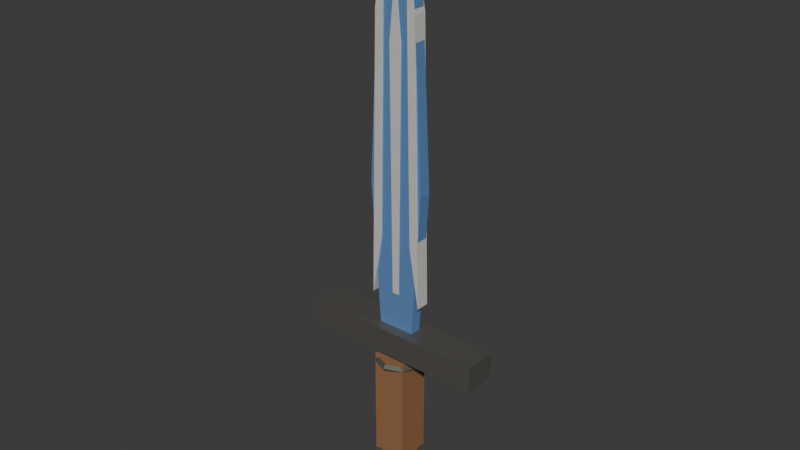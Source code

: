# Source: t4_one_handed_sword.blend  (saved by Blender 5.1.30; exported with 4.5.12 LTS)
import bpy
from mathutils import Matrix  # noqa: F401  (used for matrix-valued properties, if any)

bpy.ops.wm.read_factory_settings(use_empty=True)
scene = bpy.context.scene
scene.name = 'Scene'

# ---- materials (node trees are filled in below, after node groups)
mat_t4_sword_forged_blade = bpy.data.materials.new('T4_Sword_Forged_Blade')
mat_t4_sword_forged_blade.diffuse_color = (0.2, 0.42, 0.82, 1.0)
mat_t4_sword_brightedge = bpy.data.materials.new('T4_Sword_BrightEdge')
mat_t4_sword_brightedge.diffuse_color = (0.94, 0.92, 0.86, 1.0)
mat_t4_sword_guard = bpy.data.materials.new('T4_Sword_Guard')
mat_t4_sword_guard.diffuse_color = (0.18, 0.17, 0.15, 1.0)
mat_t4_sword_leathergrip = bpy.data.materials.new('T4_Sword_LeatherGrip')
mat_t4_sword_leathergrip.diffuse_color = (0.3, 0.14, 0.06, 1.0)

# ---- material node trees
mat_t4_sword_forged_blade.use_nodes = True; mat_t4_sword_forged_blade.node_tree.nodes.clear()
_N = mat_t4_sword_forged_blade.node_tree.nodes; _L = mat_t4_sword_forged_blade.node_tree.links
n0 = _N.new('ShaderNodeBsdfPrincipled'); n0.name = 'Principled BSDF'; n0.location = (-200, 100)
n0.inputs[0].default_value = (0.2, 0.42, 0.82, 1.0)
n0.inputs[1].default_value = 0.45
n0.inputs[2].default_value = 0.34
n1 = _N.new('ShaderNodeOutputMaterial'); n1.name = 'Material Output'; n1.location = (200, 100)
_L.new(n0.outputs[0], n1.inputs[0])
n1.is_active_output = True
mat_t4_sword_brightedge.use_nodes = True; mat_t4_sword_brightedge.node_tree.nodes.clear()
_N = mat_t4_sword_brightedge.node_tree.nodes; _L = mat_t4_sword_brightedge.node_tree.links
n0 = _N.new('ShaderNodeBsdfPrincipled'); n0.name = 'Principled BSDF'; n0.location = (-200, 100)
n0.inputs[0].default_value = (0.94, 0.92, 0.86, 1.0)
n0.inputs[1].default_value = 0.35
n0.inputs[2].default_value = 0.28
n1 = _N.new('ShaderNodeOutputMaterial'); n1.name = 'Material Output'; n1.location = (200, 100)
_L.new(n0.outputs[0], n1.inputs[0])
n1.is_active_output = True
mat_t4_sword_guard.use_nodes = True; mat_t4_sword_guard.node_tree.nodes.clear()
_N = mat_t4_sword_guard.node_tree.nodes; _L = mat_t4_sword_guard.node_tree.links
n0 = _N.new('ShaderNodeBsdfPrincipled'); n0.name = 'Principled BSDF'; n0.location = (-200, 100)
n0.inputs[0].default_value = (0.18, 0.17, 0.15, 1.0)
n0.inputs[1].default_value = 0.55
n0.inputs[2].default_value = 0.32
n1 = _N.new('ShaderNodeOutputMaterial'); n1.name = 'Material Output'; n1.location = (200, 100)
_L.new(n0.outputs[0], n1.inputs[0])
n1.is_active_output = True
mat_t4_sword_leathergrip.use_nodes = True; mat_t4_sword_leathergrip.node_tree.nodes.clear()
_N = mat_t4_sword_leathergrip.node_tree.nodes; _L = mat_t4_sword_leathergrip.node_tree.links
n0 = _N.new('ShaderNodeBsdfPrincipled'); n0.name = 'Principled BSDF'; n0.location = (-200, 100)
n0.inputs[0].default_value = (0.3, 0.14, 0.06, 1.0)
n0.inputs[2].default_value = 0.8
n1 = _N.new('ShaderNodeOutputMaterial'); n1.name = 'Material Output'; n1.location = (200, 100)
_L.new(n0.outputs[0], n1.inputs[0])
n1.is_active_output = True

# ---- world
world_world = bpy.data.worlds.new('World'); scene.world = world_world
world_world.use_nodes = True; world_world.node_tree.nodes.clear()
_N = world_world.node_tree.nodes; _L = world_world.node_tree.links
n0 = _N.new('ShaderNodeOutputWorld'); n0.name = 'World Output'; n0.location = (200, 100)
n1 = _N.new('ShaderNodeBackground'); n1.name = 'Background'; n1.location = (-200, 100)
n1.inputs[0].default_value = (0.05088, 0.05088, 0.05088, 1.0)
_L.new(n1.outputs[0], n0.inputs[0])
n0.is_active_output = True
world_world.color = (0.05088, 0.05088, 0.05088)
world_world.sun_shadow_jitter_overblur = 0.0

# ---- meshes
me_blade_mesh = bpy.data.meshes.new('Blade_Mesh')
me_blade_mesh.from_pydata([(-0.055, -0.0175, 0.06), (-0.085, -0.0175, 0.5), (-0.058, -0.0175, 1.04), (0.0, -0.0175, 1.26), (0.058, -0.0175, 1.04), (0.085, -0.0175, 0.5), (0.055, -0.0175, 0.06), (-0.055, 0.0175, 0.06), (-0.085, 0.0175, 0.5), (-0.058, 0.0175, 1.04), (0.0, 0.0175, 1.26), (0.058, 0.0175, 1.04), (0.085, 0.0175, 0.5), (0.055, 0.0175, 0.06)], [], [(6, 5, 4, 3, 2, 1, 0), (7, 8, 9, 10, 11, 12, 13), (0, 1, 8, 7), (1, 2, 9, 8), (2, 3, 10, 9), (3, 4, 11, 10), (4, 5, 12, 11), (5, 6, 13, 12), (6, 0, 7, 13)])
me_blade_mesh.materials.append(mat_t4_sword_forged_blade)
me_blade_mesh.update()
me_fuller_mesh = bpy.data.meshes.new('Fuller_Mesh')
me_fuller_mesh.from_pydata([(-0.01, -0.0195, 0.18), (-0.018, -0.0195, 0.9), (0.0, -0.0195, 1.08), (0.018, -0.0195, 0.9), (0.01, -0.0195, 0.18), (-0.01, 0.0195, 0.18), (-0.018, 0.0195, 0.9), (0.0, 0.0195, 1.08), (0.018, 0.0195, 0.9), (0.01, 0.0195, 0.18)], [], [(4, 3, 2, 1, 0), (5, 6, 7, 8, 9), (0, 1, 6, 5), (1, 2, 7, 6), (2, 3, 8, 7), (3, 4, 9, 8), (4, 0, 5, 9)])
me_fuller_mesh.materials.append(mat_t4_sword_brightedge)
me_fuller_mesh.update()
me_leftbladeedge_mesh = bpy.data.meshes.new('LeftBladeEdge_Mesh')
me_leftbladeedge_mesh.from_pydata([(-0.08, -0.0205, 0.16), (-0.063, -0.0205, 0.98), (-0.037, -0.0205, 1.12), (-0.05, -0.0205, 0.34), (-0.08, 0.0205, 0.16), (-0.063, 0.0205, 0.98), (-0.037, 0.0205, 1.12), (-0.05, 0.0205, 0.34)], [], [(3, 2, 1, 0), (4, 5, 6, 7), (0, 1, 5, 4), (1, 2, 6, 5), (2, 3, 7, 6), (3, 0, 4, 7)])
me_leftbladeedge_mesh.materials.append(mat_t4_sword_brightedge)
me_leftbladeedge_mesh.update()
me_rightbladeedge_mesh = bpy.data.meshes.new('RightBladeEdge_Mesh')
me_rightbladeedge_mesh.from_pydata([(0.08, -0.0205, 0.16), (0.063, -0.0205, 0.98), (0.037, -0.0205, 1.12), (0.05, -0.0205, 0.34), (0.08, 0.0205, 0.16), (0.063, 0.0205, 0.98), (0.037, 0.0205, 1.12), (0.05, 0.0205, 0.34)], [], [(3, 2, 1, 0), (4, 5, 6, 7), (0, 1, 5, 4), (1, 2, 6, 5), (2, 3, 7, 6), (3, 0, 4, 7)])
me_rightbladeedge_mesh.materials.append(mat_t4_sword_brightedge)
me_rightbladeedge_mesh.update()
me_guard_mesh = bpy.data.meshes.new('Guard_Mesh')
me_guard_mesh.from_pydata([(-0.28, -0.05, -0.04), (-0.28, -0.05, 0.04), (-0.28, 0.05, -0.04), (-0.28, 0.05, 0.04), (0.28, -0.05, -0.04), (0.28, -0.05, 0.04), (0.28, 0.05, -0.04), (0.28, 0.05, 0.04)], [], [(0, 1, 3, 2), (2, 3, 7, 6), (6, 7, 5, 4), (4, 5, 1, 0), (2, 6, 4, 0), (7, 3, 1, 5)])
_uv = me_guard_mesh.uv_layers.new(name='UVMap')
_uv.uv.foreach_set('vector', [0.375, 0.0, 0.625, 0.0, 0.625, 0.25, 0.375, 0.25, 0.375, 0.25, 0.625, 0.25, 0.625, 0.5, 0.375, 0.5, 0.375, 0.5, 0.625, 0.5, 0.625, 0.75, 0.375, 0.75, 0.375, 0.75, 0.625, 0.75, 0.625, 1.0, 0.375, 1.0, 0.125, 0.5, 0.375, 0.5, 0.375, 0.75, 0.125, 0.75, 0.625, 0.5, 0.875, 0.5, 0.875, 0.75, 0.625, 0.75])
me_guard_mesh.materials.append(mat_t4_sword_guard)
me_guard_mesh.update()
me_grip_mesh = bpy.data.meshes.new('Grip_Mesh')
me_grip_mesh.from_pydata([(-0.05, -0.05, -0.18), (-0.05, -0.05, 0.18), (-0.05, 0.05, -0.18), (-0.05, 0.05, 0.18), (0.05, -0.05, -0.18), (0.05, -0.05, 0.18), (0.05, 0.05, -0.18), (0.05, 0.05, 0.18)], [], [(0, 1, 3, 2), (2, 3, 7, 6), (6, 7, 5, 4), (4, 5, 1, 0), (2, 6, 4, 0), (7, 3, 1, 5)])
_uv = me_grip_mesh.uv_layers.new(name='UVMap')
_uv.uv.foreach_set('vector', [0.375, 0.0, 0.625, 0.0, 0.625, 0.25, 0.375, 0.25, 0.375, 0.25, 0.625, 0.25, 0.625, 0.5, 0.375, 0.5, 0.375, 0.5, 0.625, 0.5, 0.625, 0.75, 0.375, 0.75, 0.375, 0.75, 0.625, 0.75, 0.625, 1.0, 0.375, 1.0, 0.125, 0.5, 0.375, 0.5, 0.375, 0.75, 0.125, 0.75, 0.625, 0.5, 0.875, 0.5, 0.875, 0.75, 0.625, 0.75])
me_grip_mesh.materials.append(mat_t4_sword_leathergrip)
me_grip_mesh.update()
me_topgripring_mesh = bpy.data.meshes.new('TopGripRing_Mesh')
me_topgripring_mesh.from_pydata([(0.075, 0.0, 0.0), (0.065, 0.0, 0.01), (0.055, 0.0, 1.225e-18), (0.065, 0.0, -0.01), (0.05303, 0.05303, 0.0), (0.04596, 0.04596, 0.01), (0.03889, 0.03889, 1.225e-18), (0.04596, 0.04596, -0.01), (5.662e-09, 0.075, 0.0), (4.907e-09, 0.065, 0.01), (4.152e-09, 0.055, 1.225e-18), (4.907e-09, 0.065, -0.01), (-0.05303, 0.05303, 0.0), (-0.04596, 0.04596, 0.01), (-0.03889, 0.03889, 1.225e-18), (-0.04596, 0.04596, -0.01), (-0.075, 6.557e-09, 0.0), (-0.065, 5.682e-09, 0.01), (-0.055, 4.808e-09, 1.225e-18), (-0.065, 5.682e-09, -0.01), (-0.05303, -0.05303, 0.0), (-0.04596, -0.04596, 0.01), (-0.03889, -0.03889, 1.225e-18), (-0.04596, -0.04596, -0.01), (5.662e-09, -0.075, 0.0), (4.907e-09, -0.065, 0.01), (4.152e-09, -0.055, 1.225e-18), (4.907e-09, -0.065, -0.01), (0.05303, -0.05303, 0.0), (0.04596, -0.04596, 0.01), (0.03889, -0.03889, 1.225e-18), (0.04596, -0.04596, -0.01)], [], [(0, 4, 5, 1), (1, 5, 6, 2), (2, 6, 7, 3), (3, 7, 4, 0), (4, 8, 9, 5), (5, 9, 10, 6), (6, 10, 11, 7), (7, 11, 8, 4), (8, 12, 13, 9), (9, 13, 14, 10), (10, 14, 15, 11), (11, 15, 12, 8), (12, 16, 17, 13), (13, 17, 18, 14), (14, 18, 19, 15), (15, 19, 16, 12), (16, 20, 21, 17), (17, 21, 22, 18), (18, 22, 23, 19), (19, 23, 20, 16), (20, 24, 25, 21), (21, 25, 26, 22), (22, 26, 27, 23), (23, 27, 24, 20), (24, 28, 29, 25), (25, 29, 30, 26), (26, 30, 31, 27), (27, 31, 28, 24), (28, 0, 1, 29), (29, 1, 2, 30), (30, 2, 3, 31), (31, 3, 0, 28)])
_uv = me_topgripring_mesh.uv_layers.new(name='UVMap')
_uv.uv.foreach_set('vector', [0.5, 0.5, 0.625, 0.5, 0.625, 0.75, 0.5, 0.75, 0.5, 0.75, 0.625, 0.75, 0.625, 1.0, 0.5, 1.0, 0.5, 0.0, 0.625, 0.0, 0.625, 0.25, 0.5, 0.25, 0.5, 0.25, 0.625, 0.25, 0.625, 0.5, 0.5, 0.5, 0.625, 0.5, 0.75, 0.5, 0.75, 0.75, 0.625, 0.75, 0.625, 0.75, 0.75, 0.75, 0.75, 1.0, 0.625, 1.0, 0.625, 0.0, 0.75, 0.0, 0.75, 0.25, 0.625, 0.25, 0.625, 0.25, 0.75, 0.25, 0.75, 0.5, 0.625, 0.5, 0.75, 0.5, 0.875, 0.5, 0.875, 0.75, 0.75, 0.75, 0.75, 0.75, 0.875, 0.75, 0.875, 1.0, 0.75, 1.0, 0.75, 0.0, 0.875, 0.0, 0.875, 0.25, 0.75, 0.25, 0.75, 0.25, 0.875, 0.25, 0.875, 0.5, 0.75, 0.5, 0.875, 0.5, 1.0, 0.5, 1.0, 0.75, 0.875, 0.75, 0.875, 0.75, 1.0, 0.75, 1.0, 1.0, 0.875, 1.0, 0.875, 0.0, 1.0, 0.0, 1.0, 0.25, 0.875, 0.25, 0.875, 0.25, 1.0, 0.25, 1.0, 0.5, 0.875, 0.5, 0.0, 0.5, 0.125, 0.5, 0.125, 0.75, 0.0, 0.75, 0.0, 0.75, 0.125, 0.75, 0.125, 1.0, 0.0, 1.0, 0.0, 0.0, 0.125, 0.0, 0.125, 0.25, 0.0, 0.25, 0.0, 0.25, 0.125, 0.25, 0.125, 0.5, 0.0, 0.5, 0.125, 0.5, 0.25, 0.5, 0.25, 0.75, 0.125, 0.75, 0.125, 0.75, 0.25, 0.75, 0.25, 1.0, 0.125, 1.0, 0.125, 0.0, 0.25, 0.0, 0.25, 0.25, 0.125, 0.25, 0.125, 0.25, 0.25, 0.25, 0.25, 0.5, 0.125, 0.5, 0.25, 0.5, 0.375, 0.5, 0.375, 0.75, 0.25, 0.75, 0.25, 0.75, 0.375, 0.75, 0.375, 1.0, 0.25, 1.0, 0.25, 0.0, 0.375, 0.0, 0.375, 0.25, 0.25, 0.25, 0.25, 0.25, 0.375, 0.25, 0.375, 0.5, 0.25, 0.5, 0.375, 0.5, 0.5, 0.5, 0.5, 0.75, 0.375, 0.75, 0.375, 0.75, 0.5, 0.75, 0.5, 1.0, 0.375, 1.0, 0.375, 0.0, 0.5, 0.0, 0.5, 0.25, 0.375, 0.25, 0.375, 0.25, 0.5, 0.25, 0.5, 0.5, 0.375, 0.5])
me_topgripring_mesh.materials.append(mat_t4_sword_guard)
me_topgripring_mesh.update()
me_bottomgripring_mesh = bpy.data.meshes.new('BottomGripRing_Mesh')
me_bottomgripring_mesh.from_pydata([(0.075, 0.0, 0.0), (0.065, 0.0, 0.01), (0.055, 0.0, 1.225e-18), (0.065, 0.0, -0.01), (0.05303, 0.05303, 0.0), (0.04596, 0.04596, 0.01), (0.03889, 0.03889, 1.225e-18), (0.04596, 0.04596, -0.01), (5.662e-09, 0.075, 0.0), (4.907e-09, 0.065, 0.01), (4.152e-09, 0.055, 1.225e-18), (4.907e-09, 0.065, -0.01), (-0.05303, 0.05303, 0.0), (-0.04596, 0.04596, 0.01), (-0.03889, 0.03889, 1.225e-18), (-0.04596, 0.04596, -0.01), (-0.075, 6.557e-09, 0.0), (-0.065, 5.682e-09, 0.01), (-0.055, 4.808e-09, 1.225e-18), (-0.065, 5.682e-09, -0.01), (-0.05303, -0.05303, 0.0), (-0.04596, -0.04596, 0.01), (-0.03889, -0.03889, 1.225e-18), (-0.04596, -0.04596, -0.01), (5.662e-09, -0.075, 0.0), (4.907e-09, -0.065, 0.01), (4.152e-09, -0.055, 1.225e-18), (4.907e-09, -0.065, -0.01), (0.05303, -0.05303, 0.0), (0.04596, -0.04596, 0.01), (0.03889, -0.03889, 1.225e-18), (0.04596, -0.04596, -0.01)], [], [(0, 4, 5, 1), (1, 5, 6, 2), (2, 6, 7, 3), (3, 7, 4, 0), (4, 8, 9, 5), (5, 9, 10, 6), (6, 10, 11, 7), (7, 11, 8, 4), (8, 12, 13, 9), (9, 13, 14, 10), (10, 14, 15, 11), (11, 15, 12, 8), (12, 16, 17, 13), (13, 17, 18, 14), (14, 18, 19, 15), (15, 19, 16, 12), (16, 20, 21, 17), (17, 21, 22, 18), (18, 22, 23, 19), (19, 23, 20, 16), (20, 24, 25, 21), (21, 25, 26, 22), (22, 26, 27, 23), (23, 27, 24, 20), (24, 28, 29, 25), (25, 29, 30, 26), (26, 30, 31, 27), (27, 31, 28, 24), (28, 0, 1, 29), (29, 1, 2, 30), (30, 2, 3, 31), (31, 3, 0, 28)])
_uv = me_bottomgripring_mesh.uv_layers.new(name='UVMap')
_uv.uv.foreach_set('vector', [0.5, 0.5, 0.625, 0.5, 0.625, 0.75, 0.5, 0.75, 0.5, 0.75, 0.625, 0.75, 0.625, 1.0, 0.5, 1.0, 0.5, 0.0, 0.625, 0.0, 0.625, 0.25, 0.5, 0.25, 0.5, 0.25, 0.625, 0.25, 0.625, 0.5, 0.5, 0.5, 0.625, 0.5, 0.75, 0.5, 0.75, 0.75, 0.625, 0.75, 0.625, 0.75, 0.75, 0.75, 0.75, 1.0, 0.625, 1.0, 0.625, 0.0, 0.75, 0.0, 0.75, 0.25, 0.625, 0.25, 0.625, 0.25, 0.75, 0.25, 0.75, 0.5, 0.625, 0.5, 0.75, 0.5, 0.875, 0.5, 0.875, 0.75, 0.75, 0.75, 0.75, 0.75, 0.875, 0.75, 0.875, 1.0, 0.75, 1.0, 0.75, 0.0, 0.875, 0.0, 0.875, 0.25, 0.75, 0.25, 0.75, 0.25, 0.875, 0.25, 0.875, 0.5, 0.75, 0.5, 0.875, 0.5, 1.0, 0.5, 1.0, 0.75, 0.875, 0.75, 0.875, 0.75, 1.0, 0.75, 1.0, 1.0, 0.875, 1.0, 0.875, 0.0, 1.0, 0.0, 1.0, 0.25, 0.875, 0.25, 0.875, 0.25, 1.0, 0.25, 1.0, 0.5, 0.875, 0.5, 0.0, 0.5, 0.125, 0.5, 0.125, 0.75, 0.0, 0.75, 0.0, 0.75, 0.125, 0.75, 0.125, 1.0, 0.0, 1.0, 0.0, 0.0, 0.125, 0.0, 0.125, 0.25, 0.0, 0.25, 0.0, 0.25, 0.125, 0.25, 0.125, 0.5, 0.0, 0.5, 0.125, 0.5, 0.25, 0.5, 0.25, 0.75, 0.125, 0.75, 0.125, 0.75, 0.25, 0.75, 0.25, 1.0, 0.125, 1.0, 0.125, 0.0, 0.25, 0.0, 0.25, 0.25, 0.125, 0.25, 0.125, 0.25, 0.25, 0.25, 0.25, 0.5, 0.125, 0.5, 0.25, 0.5, 0.375, 0.5, 0.375, 0.75, 0.25, 0.75, 0.25, 0.75, 0.375, 0.75, 0.375, 1.0, 0.25, 1.0, 0.25, 0.0, 0.375, 0.0, 0.375, 0.25, 0.25, 0.25, 0.25, 0.25, 0.375, 0.25, 0.375, 0.5, 0.25, 0.5, 0.375, 0.5, 0.5, 0.5, 0.5, 0.75, 0.375, 0.75, 0.375, 0.75, 0.5, 0.75, 0.5, 1.0, 0.375, 1.0, 0.375, 0.0, 0.5, 0.0, 0.5, 0.25, 0.375, 0.25, 0.375, 0.25, 0.5, 0.25, 0.5, 0.5, 0.375, 0.5])
me_bottomgripring_mesh.materials.append(mat_t4_sword_guard)
me_bottomgripring_mesh.update()
me_pommel_mesh = bpy.data.meshes.new('Pommel_Mesh')
me_pommel_mesh.from_pydata([(0.0, 0.085, -0.0375), (0.0, 0.085, 0.0375), (0.0601, 0.0601, -0.0375), (0.0601, 0.0601, 0.0375), (0.085, 0.0, -0.0375), (0.085, 0.0, 0.0375), (0.0601, -0.0601, -0.0375), (0.0601, -0.0601, 0.0375), (0.0, -0.085, -0.0375), (0.0, -0.085, 0.0375), (-0.0601, -0.0601, -0.0375), (-0.0601, -0.0601, 0.0375), (-0.085, 0.0, -0.0375), (-0.085, 0.0, 0.0375), (-0.0601, 0.0601, -0.0375), (-0.0601, 0.0601, 0.0375)], [], [(0, 1, 3, 2), (2, 3, 5, 4), (4, 5, 7, 6), (6, 7, 9, 8), (8, 9, 11, 10), (10, 11, 13, 12), (3, 1, 15, 13, 11, 9, 7, 5), (12, 13, 15, 14), (14, 15, 1, 0), (0, 2, 4, 6, 8, 10, 12, 14)])
_uv = me_pommel_mesh.uv_layers.new(name='UVMap')
_uv.uv.foreach_set('vector', [1.0, 0.5, 1.0, 1.0, 0.875, 1.0, 0.875, 0.5, 0.875, 0.5, 0.875, 1.0, 0.75, 1.0, 0.75, 0.5, 0.75, 0.5, 0.75, 1.0, 0.625, 1.0, 0.625, 0.5, 0.625, 0.5, 0.625, 1.0, 0.5, 1.0, 0.5, 0.5, 0.5, 0.5, 0.5, 1.0, 0.375, 1.0, 0.375, 0.5, 0.375, 0.5, 0.375, 1.0, 0.25, 1.0, 0.25, 0.5, 0.4197, 0.4197, 0.25, 0.49, 0.08029, 0.4197, 0.01, 0.25, 0.08029, 0.08029, 0.25, 0.01, 0.4197, 0.08029, 0.49, 0.25, 0.25, 0.5, 0.25, 1.0, 0.125, 1.0, 0.125, 0.5, 0.125, 0.5, 0.125, 1.0, 0.0, 1.0, 0.0, 0.5, 0.75, 0.49, 0.9197, 0.4197, 0.99, 0.25, 0.9197, 0.08029, 0.75, 0.01, 0.5803, 0.08029, 0.51, 0.25, 0.5803, 0.4197])
me_pommel_mesh.materials.append(mat_t4_sword_guard)
me_pommel_mesh.update()

# ---- objects
ob_t4onehandedsword = bpy.data.objects.new('T4OneHandedSword', None)
ob_blade = bpy.data.objects.new('Blade', me_blade_mesh)
ob_fuller = bpy.data.objects.new('Fuller', me_fuller_mesh)
ob_leftbladeedge = bpy.data.objects.new('LeftBladeEdge', me_leftbladeedge_mesh)
ob_rightbladeedge = bpy.data.objects.new('RightBladeEdge', me_rightbladeedge_mesh)
ob_guard = bpy.data.objects.new('Guard', me_guard_mesh)
ob_grip = bpy.data.objects.new('Grip', me_grip_mesh)
ob_topgripring = bpy.data.objects.new('TopGripRing', me_topgripring_mesh)
ob_bottomgripring = bpy.data.objects.new('BottomGripRing', me_bottomgripring_mesh)
ob_pommel = bpy.data.objects.new('Pommel', me_pommel_mesh)

# ---- transforms, parenting, visibility, modifiers, constraints
ob_t4onehandedsword.location = (0.0, 0.0, 0.0)
ob_blade.parent = ob_t4onehandedsword
ob_blade.location = (0.0, 0.0, 0.0)
ob_fuller.parent = ob_t4onehandedsword
ob_fuller.location = (0.0, 0.0, 0.0)
ob_leftbladeedge.parent = ob_t4onehandedsword
ob_leftbladeedge.location = (0.0, 0.0, 0.0)
ob_rightbladeedge.parent = ob_t4onehandedsword
ob_rightbladeedge.location = (0.0, 0.0, 0.0)
ob_guard.parent = ob_t4onehandedsword
ob_guard.location = (0.0, 0.0, 0.03)
ob_grip.parent = ob_t4onehandedsword
ob_grip.location = (0.0, 0.0, -0.2)
ob_topgripring.parent = ob_t4onehandedsword
ob_topgripring.location = (0.0, 0.0, -0.04)
ob_bottomgripring.parent = ob_t4onehandedsword
ob_bottomgripring.location = (0.0, 0.0, -0.36)
ob_pommel.parent = ob_t4onehandedsword
ob_pommel.location = (0.0, 0.0, -0.45)

# ---- collection membership
scene.collection.objects.link(ob_t4onehandedsword)
scene.collection.objects.link(ob_blade)
scene.collection.objects.link(ob_fuller)
scene.collection.objects.link(ob_leftbladeedge)
scene.collection.objects.link(ob_rightbladeedge)
scene.collection.objects.link(ob_guard)
scene.collection.objects.link(ob_grip)
scene.collection.objects.link(ob_topgripring)
scene.collection.objects.link(ob_bottomgripring)
scene.collection.objects.link(ob_pommel)

# ---- scene / render settings (as saved in the file)
scene.frame_start = 1; scene.frame_end = 250; scene.frame_set(1)
scene.render.engine = 'BLENDER_EEVEE_NEXT'
scene.render.bake_bias = 0.0
scene.render.bake_samples = 0
scene.cycles.sampling_pattern = 'TABULATED_SOBOL'
scene.eevee.use_volume_custom_range = False
bpy.context.view_layer.update()

# ---- added for rendering (the .blend has no active camera and no usable light): camera, sun
cam_auto = bpy.data.cameras.new('AutoCamera')
cam_auto.lens = 50.0
cam_auto.sensor_width = 36.0
cam_auto.clip_end = 1000.0
ob_auto_camera = bpy.data.objects.new('AutoCamera', cam_auto)
scene.collection.objects.link(ob_auto_camera)
ob_auto_camera.location = (1.70509, -2.04611, 1.75032)
ob_auto_camera.rotation_euler = (1.09748, -7.21219e-08, 0.694738)
scene.camera = ob_auto_camera
light_auto_sun = bpy.data.lights.new('AutoSun', 'SUN')
light_auto_sun.energy = 3.0
light_auto_sun.angle = 0.0523599
ob_auto_sun = bpy.data.objects.new('AutoSun', light_auto_sun)
scene.collection.objects.link(ob_auto_sun)
ob_auto_sun.rotation_euler = (0.872665, 0.174533, 0.523599)
bpy.context.view_layer.update()
